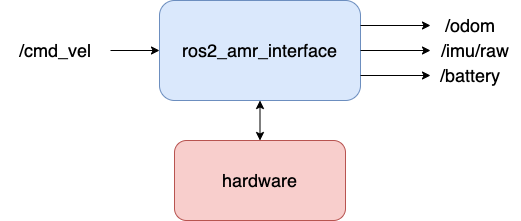

The diagram above was exported from draw.io. Its source (the exported page's mxGraphModel, read from the mxfile embedded in the PNG):
<mxGraphModel dx="966" dy="741" grid="1" gridSize="10" guides="1" tooltips="1" connect="1" arrows="1" fold="1" page="1" pageScale="1" pageWidth="827" pageHeight="1169" math="0" shadow="0">
  <root>
    <mxCell id="0" />
    <mxCell id="1" parent="0" />
    <mxCell id="_csrwBBuBYOBrwne-MP--1" value="&lt;font style=&quot;font-size: 18px&quot;&gt;ros2_amr_interface&lt;/font&gt;" style="rounded=1;whiteSpace=wrap;html=1;fillColor=#dae8fc;strokeColor=#6c8ebf;" parent="1" vertex="1">
      <mxGeometry x="329" y="260" width="201" height="100" as="geometry" />
    </mxCell>
    <mxCell id="_csrwBBuBYOBrwne-MP--2" value="/cmd_vel" style="text;html=1;strokeColor=none;fillColor=none;align=center;verticalAlign=middle;whiteSpace=wrap;rounded=0;fontSize=18;" parent="1" vertex="1">
      <mxGeometry x="170" y="295" width="110" height="30" as="geometry" />
    </mxCell>
    <mxCell id="_csrwBBuBYOBrwne-MP--3" value="" style="endArrow=classic;html=1;rounded=0;fontSize=18;entryX=0;entryY=0.5;entryDx=0;entryDy=0;" parent="1" target="_csrwBBuBYOBrwne-MP--1" edge="1">
      <mxGeometry width="50" height="50" relative="1" as="geometry">
        <mxPoint x="280" y="310" as="sourcePoint" />
        <mxPoint x="440" y="350" as="targetPoint" />
      </mxGeometry>
    </mxCell>
    <mxCell id="_csrwBBuBYOBrwne-MP--4" value="/odom" style="text;html=1;strokeColor=none;fillColor=none;align=center;verticalAlign=middle;whiteSpace=wrap;rounded=0;fontSize=18;" parent="1" vertex="1">
      <mxGeometry x="600" y="270" width="80" height="30" as="geometry" />
    </mxCell>
    <mxCell id="_csrwBBuBYOBrwne-MP--10" value="hardware" style="rounded=1;whiteSpace=wrap;html=1;fontSize=18;fillColor=#f8cecc;strokeColor=#b85450;" parent="1" vertex="1">
      <mxGeometry x="344" y="400" width="171" height="80" as="geometry" />
    </mxCell>
    <mxCell id="_csrwBBuBYOBrwne-MP--11" value="" style="endArrow=classic;startArrow=classic;html=1;rounded=0;fontSize=18;exitX=0.5;exitY=0;exitDx=0;exitDy=0;entryX=0.5;entryY=1;entryDx=0;entryDy=0;" parent="1" source="_csrwBBuBYOBrwne-MP--10" target="_csrwBBuBYOBrwne-MP--1" edge="1">
      <mxGeometry width="50" height="50" relative="1" as="geometry">
        <mxPoint x="390" y="390" as="sourcePoint" />
        <mxPoint x="440" y="340" as="targetPoint" />
      </mxGeometry>
    </mxCell>
    <mxCell id="_csrwBBuBYOBrwne-MP--13" value="/imu/raw" style="text;html=1;strokeColor=none;fillColor=none;align=center;verticalAlign=middle;whiteSpace=wrap;rounded=0;fontSize=18;" parent="1" vertex="1">
      <mxGeometry x="600" y="297.5" width="90" height="25" as="geometry" />
    </mxCell>
    <mxCell id="_csrwBBuBYOBrwne-MP--15" value="/battery" style="text;html=1;strokeColor=none;fillColor=none;align=center;verticalAlign=middle;whiteSpace=wrap;rounded=0;fontSize=18;" parent="1" vertex="1">
      <mxGeometry x="600" y="320" width="80" height="30" as="geometry" />
    </mxCell>
    <mxCell id="_csrwBBuBYOBrwne-MP--16" value="" style="endArrow=classic;html=1;rounded=0;fontSize=18;entryX=0;entryY=0.5;entryDx=0;entryDy=0;exitX=1;exitY=0.25;exitDx=0;exitDy=0;" parent="1" source="_csrwBBuBYOBrwne-MP--1" target="_csrwBBuBYOBrwne-MP--4" edge="1">
      <mxGeometry width="50" height="50" relative="1" as="geometry">
        <mxPoint x="390" y="390" as="sourcePoint" />
        <mxPoint x="440" y="340" as="targetPoint" />
      </mxGeometry>
    </mxCell>
    <mxCell id="_csrwBBuBYOBrwne-MP--17" value="" style="endArrow=classic;html=1;rounded=0;fontSize=18;entryX=0;entryY=0.5;entryDx=0;entryDy=0;exitX=1;exitY=0.5;exitDx=0;exitDy=0;" parent="1" source="_csrwBBuBYOBrwne-MP--1" target="_csrwBBuBYOBrwne-MP--13" edge="1">
      <mxGeometry width="50" height="50" relative="1" as="geometry">
        <mxPoint x="390" y="390" as="sourcePoint" />
        <mxPoint x="440" y="340" as="targetPoint" />
      </mxGeometry>
    </mxCell>
    <mxCell id="_csrwBBuBYOBrwne-MP--20" value="" style="endArrow=classic;html=1;rounded=0;fontSize=18;exitX=1;exitY=0.75;exitDx=0;exitDy=0;entryX=0;entryY=0.5;entryDx=0;entryDy=0;" parent="1" source="_csrwBBuBYOBrwne-MP--1" target="_csrwBBuBYOBrwne-MP--15" edge="1">
      <mxGeometry width="50" height="50" relative="1" as="geometry">
        <mxPoint x="390" y="390" as="sourcePoint" />
        <mxPoint x="440" y="340" as="targetPoint" />
      </mxGeometry>
    </mxCell>
  </root>
</mxGraphModel>